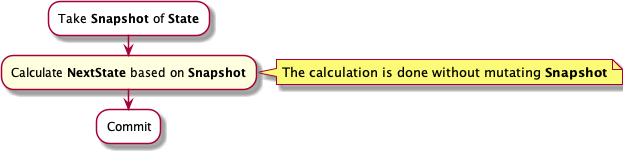

The diagram above was rendered by PlantUML. Its source (embedded in the PNG):
@startuml
!include SkinParam.iuml
skinparam conditionStyle inside

#white:Take <b>Snapshot</b> of <b>State</b>;
#lightyellow:Calculate <b>NextState</b> based on <b>Snapshot</b>;
note right
  The calculation is done without mutating <b>Snapshot</b>
end note
#white:Commit;
@enduml